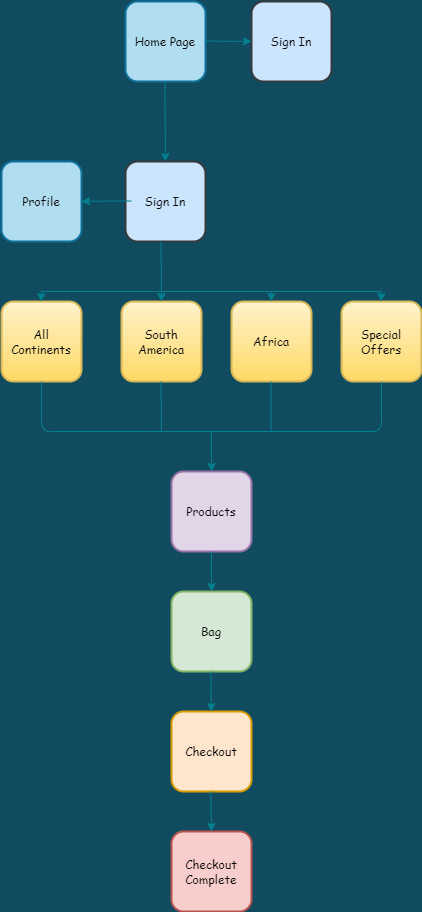

The diagram above was exported from draw.io. Its source (the exported page's mxGraphModel, read from the mxfile embedded in the PNG):
<mxGraphModel dx="870" dy="626" grid="1" gridSize="10" guides="1" tooltips="1" connect="1" arrows="1" fold="1" page="1" pageScale="1" pageWidth="827" pageHeight="1169" background="#114B5F" math="0" shadow="0">
  <root>
    <mxCell id="WIyWlLk6GJQsqaUBKTNV-0" />
    <mxCell id="WIyWlLk6GJQsqaUBKTNV-1" parent="WIyWlLk6GJQsqaUBKTNV-0" />
    <mxCell id="PcvaEWivTfqXmcepmiXx-0" value="Special Offers" style="whiteSpace=wrap;html=1;aspect=fixed;strokeWidth=2;fontFamily=Comic Sans MS;rounded=1;fillColor=#fff2cc;gradientColor=#ffd966;strokeColor=#d6b656;" vertex="1" parent="WIyWlLk6GJQsqaUBKTNV-1">
      <mxGeometry x="544" y="420" width="80" height="80" as="geometry" />
    </mxCell>
    <mxCell id="PcvaEWivTfqXmcepmiXx-5" value="Sign In" style="whiteSpace=wrap;html=1;aspect=fixed;strokeWidth=2;fontFamily=Comic Sans MS;fillColor=#cce5ff;strokeColor=#36393d;rounded=1;" vertex="1" parent="WIyWlLk6GJQsqaUBKTNV-1">
      <mxGeometry x="328" y="280" width="80" height="80" as="geometry" />
    </mxCell>
    <mxCell id="PcvaEWivTfqXmcepmiXx-6" value="Africa" style="whiteSpace=wrap;html=1;aspect=fixed;strokeWidth=2;fontFamily=Comic Sans MS;rounded=1;fillColor=#fff2cc;gradientColor=#ffd966;strokeColor=#d6b656;" vertex="1" parent="WIyWlLk6GJQsqaUBKTNV-1">
      <mxGeometry x="434" y="420" width="80" height="80" as="geometry" />
    </mxCell>
    <mxCell id="PcvaEWivTfqXmcepmiXx-7" value="South America" style="whiteSpace=wrap;html=1;aspect=fixed;strokeWidth=2;fontFamily=Comic Sans MS;rounded=1;fillColor=#fff2cc;gradientColor=#ffd966;strokeColor=#d6b656;" vertex="1" parent="WIyWlLk6GJQsqaUBKTNV-1">
      <mxGeometry x="324" y="420" width="80" height="80" as="geometry" />
    </mxCell>
    <mxCell id="PcvaEWivTfqXmcepmiXx-8" value="All Continents" style="whiteSpace=wrap;html=1;aspect=fixed;strokeWidth=2;fontFamily=Comic Sans MS;rounded=1;fillColor=#fff2cc;gradientColor=#ffd966;strokeColor=#d6b656;" vertex="1" parent="WIyWlLk6GJQsqaUBKTNV-1">
      <mxGeometry x="204" y="420" width="80" height="80" as="geometry" />
    </mxCell>
    <mxCell id="PcvaEWivTfqXmcepmiXx-10" value="" style="endArrow=none;html=1;rounded=1;sketch=0;fontColor=#E4FDE1;strokeColor=#028090;fillColor=#F45B69;" edge="1" parent="WIyWlLk6GJQsqaUBKTNV-1">
      <mxGeometry width="50" height="50" relative="1" as="geometry">
        <mxPoint x="244" y="410" as="sourcePoint" />
        <mxPoint x="584" y="410" as="targetPoint" />
      </mxGeometry>
    </mxCell>
    <mxCell id="PcvaEWivTfqXmcepmiXx-11" value="" style="endArrow=classic;html=1;rounded=1;sketch=0;fontColor=#E4FDE1;strokeColor=#028090;fillColor=#F45B69;" edge="1" parent="WIyWlLk6GJQsqaUBKTNV-1">
      <mxGeometry width="50" height="50" relative="1" as="geometry">
        <mxPoint x="584" y="410" as="sourcePoint" />
        <mxPoint x="583.5" y="420" as="targetPoint" />
      </mxGeometry>
    </mxCell>
    <mxCell id="PcvaEWivTfqXmcepmiXx-12" value="" style="endArrow=classic;html=1;rounded=1;sketch=0;fontColor=#E4FDE1;strokeColor=#028090;fillColor=#F45B69;" edge="1" parent="WIyWlLk6GJQsqaUBKTNV-1">
      <mxGeometry width="50" height="50" relative="1" as="geometry">
        <mxPoint x="474" y="410" as="sourcePoint" />
        <mxPoint x="473.5" y="420" as="targetPoint" />
      </mxGeometry>
    </mxCell>
    <mxCell id="PcvaEWivTfqXmcepmiXx-13" value="" style="endArrow=classic;html=1;rounded=1;sketch=0;fontColor=#E4FDE1;strokeColor=#028090;fillColor=#F45B69;" edge="1" parent="WIyWlLk6GJQsqaUBKTNV-1">
      <mxGeometry width="50" height="50" relative="1" as="geometry">
        <mxPoint x="244" y="410" as="sourcePoint" />
        <mxPoint x="243.5" y="420" as="targetPoint" />
      </mxGeometry>
    </mxCell>
    <mxCell id="PcvaEWivTfqXmcepmiXx-14" value="" style="endArrow=none;html=1;rounded=1;sketch=0;fontColor=#E4FDE1;strokeColor=#028090;fillColor=#F45B69;entryX=0.5;entryY=1;entryDx=0;entryDy=0;" edge="1" parent="WIyWlLk6GJQsqaUBKTNV-1" source="PcvaEWivTfqXmcepmiXx-8" target="PcvaEWivTfqXmcepmiXx-0">
      <mxGeometry width="50" height="50" relative="1" as="geometry">
        <mxPoint x="244" y="510" as="sourcePoint" />
        <mxPoint x="564" y="510" as="targetPoint" />
        <Array as="points">
          <mxPoint x="244" y="550" />
          <mxPoint x="364" y="550" />
          <mxPoint x="584" y="550" />
        </Array>
      </mxGeometry>
    </mxCell>
    <mxCell id="PcvaEWivTfqXmcepmiXx-15" value="" style="endArrow=none;html=1;rounded=1;sketch=0;fontColor=#E4FDE1;strokeColor=#028090;fillColor=#F45B69;" edge="1" parent="WIyWlLk6GJQsqaUBKTNV-1">
      <mxGeometry width="50" height="50" relative="1" as="geometry">
        <mxPoint x="473.5" y="550" as="sourcePoint" />
        <mxPoint x="473.5" y="500" as="targetPoint" />
      </mxGeometry>
    </mxCell>
    <mxCell id="PcvaEWivTfqXmcepmiXx-16" value="" style="endArrow=none;html=1;rounded=1;sketch=0;fontColor=#E4FDE1;strokeColor=#028090;fillColor=#F45B69;" edge="1" parent="WIyWlLk6GJQsqaUBKTNV-1">
      <mxGeometry width="50" height="50" relative="1" as="geometry">
        <mxPoint x="364" y="550" as="sourcePoint" />
        <mxPoint x="363.5" y="500" as="targetPoint" />
      </mxGeometry>
    </mxCell>
    <mxCell id="PcvaEWivTfqXmcepmiXx-17" value="Products" style="whiteSpace=wrap;html=1;aspect=fixed;strokeWidth=2;fontFamily=Comic Sans MS;rounded=1;fillColor=#e1d5e7;strokeColor=#9673a6;" vertex="1" parent="WIyWlLk6GJQsqaUBKTNV-1">
      <mxGeometry x="374" y="590" width="80" height="80" as="geometry" />
    </mxCell>
    <mxCell id="PcvaEWivTfqXmcepmiXx-18" value="" style="endArrow=classic;html=1;rounded=1;sketch=0;fontColor=#E4FDE1;strokeColor=#028090;fillColor=#F45B69;entryX=0.5;entryY=0;entryDx=0;entryDy=0;" edge="1" parent="WIyWlLk6GJQsqaUBKTNV-1" target="PcvaEWivTfqXmcepmiXx-17">
      <mxGeometry width="50" height="50" relative="1" as="geometry">
        <mxPoint x="414" y="550" as="sourcePoint" />
        <mxPoint x="413.5" y="620" as="targetPoint" />
      </mxGeometry>
    </mxCell>
    <mxCell id="PcvaEWivTfqXmcepmiXx-19" value="Bag" style="whiteSpace=wrap;html=1;aspect=fixed;strokeWidth=2;fontFamily=Comic Sans MS;rounded=1;fillColor=#d5e8d4;strokeColor=#82b366;" vertex="1" parent="WIyWlLk6GJQsqaUBKTNV-1">
      <mxGeometry x="374" y="710" width="80" height="80" as="geometry" />
    </mxCell>
    <mxCell id="PcvaEWivTfqXmcepmiXx-20" value="" style="endArrow=classic;html=1;rounded=1;sketch=0;fontColor=#E4FDE1;strokeColor=#028090;fillColor=#F45B69;" edge="1" parent="WIyWlLk6GJQsqaUBKTNV-1" source="PcvaEWivTfqXmcepmiXx-17" target="PcvaEWivTfqXmcepmiXx-19">
      <mxGeometry width="50" height="50" relative="1" as="geometry">
        <mxPoint x="413.5" y="680" as="sourcePoint" />
        <mxPoint x="414" y="700" as="targetPoint" />
      </mxGeometry>
    </mxCell>
    <mxCell id="PcvaEWivTfqXmcepmiXx-21" value="Checkout" style="whiteSpace=wrap;html=1;aspect=fixed;strokeWidth=2;fontFamily=Comic Sans MS;rounded=1;fillColor=#ffe6cc;strokeColor=#d79b00;" vertex="1" parent="WIyWlLk6GJQsqaUBKTNV-1">
      <mxGeometry x="374" y="830" width="80" height="80" as="geometry" />
    </mxCell>
    <mxCell id="PcvaEWivTfqXmcepmiXx-22" value="" style="endArrow=classic;html=1;rounded=1;sketch=0;fontColor=#E4FDE1;strokeColor=#028090;fillColor=#F45B69;" edge="1" parent="WIyWlLk6GJQsqaUBKTNV-1" target="PcvaEWivTfqXmcepmiXx-21">
      <mxGeometry width="50" height="50" relative="1" as="geometry">
        <mxPoint x="413.5" y="790" as="sourcePoint" />
        <mxPoint x="413.5" y="870" as="targetPoint" />
      </mxGeometry>
    </mxCell>
    <mxCell id="PcvaEWivTfqXmcepmiXx-23" value="Checkout Complete" style="whiteSpace=wrap;html=1;aspect=fixed;strokeWidth=2;fontFamily=Comic Sans MS;rounded=1;fillColor=#f8cecc;strokeColor=#b85450;" vertex="1" parent="WIyWlLk6GJQsqaUBKTNV-1">
      <mxGeometry x="374" y="950" width="80" height="80" as="geometry" />
    </mxCell>
    <mxCell id="PcvaEWivTfqXmcepmiXx-24" value="" style="endArrow=classic;html=1;rounded=1;sketch=0;fontColor=#E4FDE1;strokeColor=#028090;fillColor=#F45B69;entryX=0.5;entryY=0;entryDx=0;entryDy=0;" edge="1" parent="WIyWlLk6GJQsqaUBKTNV-1" target="PcvaEWivTfqXmcepmiXx-23">
      <mxGeometry width="50" height="50" relative="1" as="geometry">
        <mxPoint x="413.3299999999999" y="910" as="sourcePoint" />
        <mxPoint x="413.33" y="1020" as="targetPoint" />
      </mxGeometry>
    </mxCell>
    <mxCell id="PcvaEWivTfqXmcepmiXx-25" value="Home Page" style="whiteSpace=wrap;html=1;aspect=fixed;strokeWidth=2;fontFamily=Comic Sans MS;fillColor=#b1ddf0;strokeColor=#10739e;rounded=1;" vertex="1" parent="WIyWlLk6GJQsqaUBKTNV-1">
      <mxGeometry x="328" y="120" width="80" height="80" as="geometry" />
    </mxCell>
    <mxCell id="PcvaEWivTfqXmcepmiXx-27" value="Sign In" style="whiteSpace=wrap;html=1;aspect=fixed;strokeWidth=2;fontFamily=Comic Sans MS;fillColor=#cce5ff;strokeColor=#36393d;rounded=1;" vertex="1" parent="WIyWlLk6GJQsqaUBKTNV-1">
      <mxGeometry x="454" y="120" width="80" height="80" as="geometry" />
    </mxCell>
    <mxCell id="PcvaEWivTfqXmcepmiXx-28" value="Profile" style="whiteSpace=wrap;html=1;aspect=fixed;strokeWidth=2;fontFamily=Comic Sans MS;fillColor=#b1ddf0;strokeColor=#10739e;rounded=1;" vertex="1" parent="WIyWlLk6GJQsqaUBKTNV-1">
      <mxGeometry x="204" y="280" width="80" height="80" as="geometry" />
    </mxCell>
    <mxCell id="PcvaEWivTfqXmcepmiXx-37" value="" style="endArrow=classic;html=1;rounded=1;sketch=0;fontColor=#E4FDE1;strokeColor=#028090;fillColor=#F45B69;curved=0;" edge="1" parent="WIyWlLk6GJQsqaUBKTNV-1" target="PcvaEWivTfqXmcepmiXx-5">
      <mxGeometry width="50" height="50" relative="1" as="geometry">
        <mxPoint x="367.5" y="200" as="sourcePoint" />
        <mxPoint x="367.5" y="270" as="targetPoint" />
      </mxGeometry>
    </mxCell>
    <mxCell id="PcvaEWivTfqXmcepmiXx-38" value="" style="endArrow=classic;html=1;rounded=1;sketch=0;fontColor=#E4FDE1;strokeColor=#028090;fillColor=#F45B69;curved=0;" edge="1" parent="WIyWlLk6GJQsqaUBKTNV-1">
      <mxGeometry width="50" height="50" relative="1" as="geometry">
        <mxPoint x="363.5" y="360" as="sourcePoint" />
        <mxPoint x="364" y="420" as="targetPoint" />
      </mxGeometry>
    </mxCell>
    <mxCell id="PcvaEWivTfqXmcepmiXx-39" value="" style="endArrow=classic;html=1;rounded=1;sketch=0;fontColor=#E4FDE1;strokeColor=#028090;fillColor=#F45B69;curved=0;" edge="1" parent="WIyWlLk6GJQsqaUBKTNV-1" target="PcvaEWivTfqXmcepmiXx-28">
      <mxGeometry width="50" height="50" relative="1" as="geometry">
        <mxPoint x="334" y="319.5" as="sourcePoint" />
        <mxPoint x="264" y="319.5" as="targetPoint" />
      </mxGeometry>
    </mxCell>
    <mxCell id="PcvaEWivTfqXmcepmiXx-42" value="" style="endArrow=classic;html=1;rounded=1;sketch=0;fontColor=#E4FDE1;strokeColor=#028090;fillColor=#F45B69;curved=0;entryX=0;entryY=0.5;entryDx=0;entryDy=0;" edge="1" parent="WIyWlLk6GJQsqaUBKTNV-1" target="PcvaEWivTfqXmcepmiXx-27">
      <mxGeometry width="50" height="50" relative="1" as="geometry">
        <mxPoint x="408" y="159.5" as="sourcePoint" />
        <mxPoint x="488" y="159.5" as="targetPoint" />
      </mxGeometry>
    </mxCell>
  </root>
</mxGraphModel>